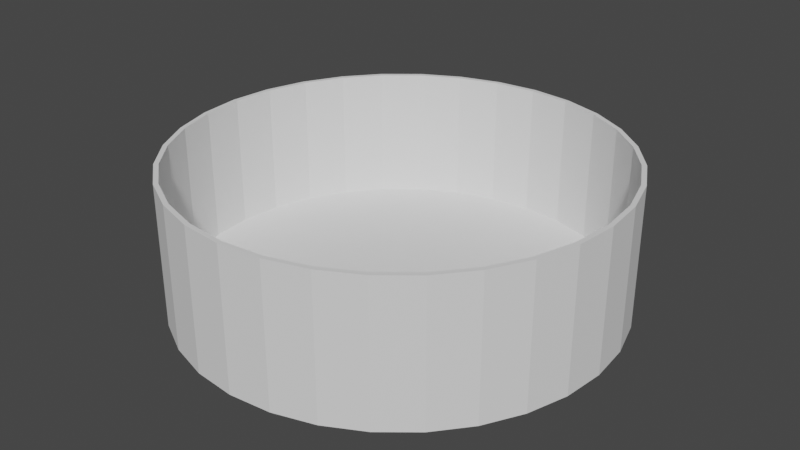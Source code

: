 # Source: cover.blend  (saved by Blender 2.81.16; exported with 4.5.12 LTS)
import bpy
from mathutils import Matrix  # noqa: F401  (used for matrix-valued properties, if any)

bpy.ops.wm.read_factory_settings(use_empty=True)
scene = bpy.context.scene
scene.name = 'Scene'

# ---- collections
col_collection = bpy.data.collections.new('Collection'); scene.collection.children.link(col_collection)

# ---- world
world_world = bpy.data.worlds.new('World'); scene.world = world_world
world_world.use_nodes = True; world_world.node_tree.nodes.clear()
_N = world_world.node_tree.nodes; _L = world_world.node_tree.links
n0 = _N.new('ShaderNodeOutputWorld'); n0.name = 'World Output'; n0.location = (300, 300)
n1 = _N.new('ShaderNodeBackground'); n1.name = 'Background'; n1.location = (10, 300)
n1.inputs[0].default_value = (0.05088, 0.05088, 0.05088, 1.0)
_L.new(n1.outputs[0], n0.inputs[0])
n0.is_active_output = True
world_world.color = (0.05088, 0.05088, 0.05088)
world_world.use_sun_shadow = False
world_world.sun_shadow_jitter_overblur = 0.0

# ---- meshes
me_cylinder_002 = bpy.data.meshes.new('Cylinder.002')
me_cylinder_002.from_pydata([(0.0, 0.091, -0.027), (0.01775, 0.08925, -0.027), (0.03482, 0.08407, -0.027), (0.05056, 0.07566, -0.027), (0.06435, 0.06435, -0.027), (0.07566, 0.05056, -0.027), (0.08407, 0.03482, -0.027), (0.08925, 0.01775, -0.027), (0.091, 6.87e-09, -0.027), (0.08925, -0.01775, -0.027), (0.08407, -0.03482, -0.027), (0.07566, -0.05056, -0.027), (0.06435, -0.06435, -0.027), (0.05056, -0.07566, -0.027), (0.03482, -0.08407, -0.027), (0.01775, -0.08925, -0.027), (-2.965e-08, -0.091, -0.027), (-0.01775, -0.08925, -0.027), (-0.03482, -0.08407, -0.027), (-0.05056, -0.07566, -0.027), (-0.06435, -0.06435, -0.027), (-0.07566, -0.05056, -0.027), (-0.08407, -0.03482, -0.027), (-0.08925, -0.01775, -0.027), (-0.091, 8.787e-08, -0.027), (-0.08925, 0.01775, -0.027), (-0.08407, 0.03482, -0.027), (-0.07566, 0.05056, -0.027), (-0.06435, 0.06435, -0.027), (-0.05056, 0.07566, -0.027), (-0.03482, 0.08407, -0.027), (-0.01775, 0.08925, -0.027), (0.0, 0.093, -0.03), (0.0, 0.093, 0.03), (0.01814, 0.09121, -0.03), (0.01814, 0.09121, 0.03), (0.03559, 0.08592, -0.03), (0.03559, 0.08592, 0.03), (0.05167, 0.07733, -0.03), (0.05167, 0.07733, 0.03), (0.06576, 0.06576, -0.03), (0.06576, 0.06576, 0.03), (0.07733, 0.05167, -0.03), (0.07733, 0.05167, 0.03), (0.08592, 0.03559, -0.03), (0.08592, 0.03559, 0.03), (0.09121, 0.01814, -0.03), (0.09121, 0.01814, 0.03), (0.093, 7.021e-09, -0.03), (0.093, 7.021e-09, 0.03), (0.09121, -0.01814, -0.03), (0.09121, -0.01814, 0.03), (0.08592, -0.03559, -0.03), (0.08592, -0.03559, 0.03), (0.07733, -0.05167, -0.03), (0.07733, -0.05167, 0.03), (0.06576, -0.06576, -0.03), (0.06576, -0.06576, 0.03), (0.05167, -0.07733, -0.03), (0.05167, -0.07733, 0.03), (0.03559, -0.08592, -0.03), (0.03559, -0.08592, 0.03), (0.01814, -0.09121, -0.03), (0.01814, -0.09121, 0.03), (-3.03e-08, -0.093, -0.03), (-3.03e-08, -0.093, 0.03), (-0.01814, -0.09121, -0.03), (-0.01814, -0.09121, 0.03), (-0.03559, -0.08592, -0.03), (-0.03559, -0.08592, 0.03), (-0.05167, -0.07733, -0.03), (-0.05167, -0.07733, 0.03), (-0.06576, -0.06576, -0.03), (-0.06576, -0.06576, 0.03), (-0.07733, -0.05167, -0.03), (-0.07733, -0.05167, 0.03), (-0.08592, -0.03559, -0.03), (-0.08592, -0.03559, 0.03), (-0.09121, -0.01814, -0.03), (-0.09121, -0.01814, 0.03), (-0.093, 8.98e-08, -0.03), (-0.093, 8.98e-08, 0.03), (-0.09121, 0.01814, -0.03), (-0.09121, 0.01814, 0.03), (-0.08592, 0.03559, -0.03), (-0.08592, 0.03559, 0.03), (-0.07733, 0.05167, -0.03), (-0.07733, 0.05167, 0.03), (-0.06576, 0.06576, -0.03), (-0.06576, 0.06576, 0.03), (-0.05167, 0.07733, -0.03), (-0.05167, 0.07733, 0.03), (-0.03559, 0.08592, -0.03), (-0.03559, 0.08592, 0.03), (-0.01814, 0.09121, -0.03), (-0.01814, 0.09121, 0.03), (0.08925, 0.01775, 0.03), (0.091, 6.87e-09, 0.03), (0.08925, -0.01775, 0.03), (0.08407, 0.03482, 0.03), (0.08407, -0.03482, 0.03), (0.07566, -0.05056, 0.03), (0.06435, -0.06435, 0.03), (0.05056, -0.07566, 0.03), (0.03482, -0.08407, 0.03), (0.01775, -0.08925, 0.03), (-2.965e-08, -0.091, 0.03), (-0.01775, -0.08925, 0.03), (-0.03482, -0.08407, 0.03), (-0.05056, -0.07566, 0.03), (-0.07566, -0.05056, 0.03), (-0.06435, -0.06435, 0.03), (-0.091, 8.787e-08, 0.03), (-0.08925, 0.01775, 0.03), (-0.08925, -0.01775, 0.03), (-0.08407, -0.03482, 0.03), (0.07566, 0.05056, 0.03), (-0.08407, 0.03482, 0.03), (0.06435, 0.06435, 0.03), (-0.07566, 0.05056, 0.03), (0.05056, 0.07566, 0.03), (-0.06435, 0.06435, 0.03), (0.03482, 0.08407, 0.03), (-0.05056, 0.07566, 0.03), (0.01775, 0.08925, 0.03), (-0.03482, 0.08407, 0.03), (-0.01775, 0.08925, 0.03), (0.0, 0.091, 0.03)], [], [(0, 1, 124, 127), (1, 2, 122, 124), (2, 3, 120, 122), (3, 4, 118, 120), (4, 5, 116, 118), (5, 6, 99, 116), (6, 7, 96, 99), (7, 8, 97, 96), (8, 9, 98, 97), (9, 10, 100, 98), (10, 11, 101, 100), (11, 12, 102, 101), (12, 13, 103, 102), (13, 14, 104, 103), (14, 15, 105, 104), (15, 16, 106, 105), (16, 17, 107, 106), (17, 18, 108, 107), (18, 19, 109, 108), (19, 20, 111, 109), (20, 21, 110, 111), (21, 22, 115, 110), (22, 23, 114, 115), (23, 24, 112, 114), (24, 25, 113, 112), (25, 26, 117, 113), (26, 27, 119, 117), (27, 28, 121, 119), (28, 29, 123, 121), (29, 30, 125, 123), (30, 31, 126, 125), (31, 0, 127, 126), (0, 31, 30, 29, 28, 27, 26, 25, 24, 23, 22, 21, 20, 19, 18, 17, 16, 15, 14, 13, 12, 11, 10, 9, 8, 7, 6, 5, 4, 3, 2, 1), (32, 33, 35, 34), (34, 35, 37, 36), (36, 37, 39, 38), (38, 39, 41, 40), (40, 41, 43, 42), (42, 43, 45, 44), (44, 45, 47, 46), (46, 47, 49, 48), (48, 49, 51, 50), (50, 51, 53, 52), (52, 53, 55, 54), (54, 55, 57, 56), (56, 57, 59, 58), (58, 59, 61, 60), (60, 61, 63, 62), (62, 63, 65, 64), (64, 65, 67, 66), (66, 67, 69, 68), (68, 69, 71, 70), (70, 71, 73, 72), (72, 73, 75, 74), (74, 75, 77, 76), (76, 77, 79, 78), (78, 79, 81, 80), (80, 81, 83, 82), (82, 83, 85, 84), (84, 85, 87, 86), (86, 87, 89, 88), (88, 89, 91, 90), (90, 91, 93, 92), (35, 33, 95, 93, 91, 89, 87, 85, 83, 81, 112, 113, 117, 119, 121, 123, 125, 126, 127, 124, 122, 120, 118, 116, 99, 96, 97, 49, 47, 45, 43, 41, 39, 37), (92, 93, 95, 94), (94, 95, 33, 32), (32, 34, 36, 38, 40, 42, 44, 46, 48, 50, 52, 54, 56, 58, 60, 62, 64, 66, 68, 70, 72, 74, 76, 78, 80, 82, 84, 86, 88, 90, 92, 94), (49, 97, 98, 100, 101, 102, 103, 104, 105, 106, 107, 108, 109, 111, 110, 115, 114, 112, 81, 79, 77, 75, 73, 71, 69, 67, 65, 63, 61, 59, 57, 55, 53, 51)])
_uv = me_cylinder_002.uv_layers.new(name='UVMap')
_uv.uv.foreach_set('vector', [1.0, 0.5, 0.9688, 0.5, 0.9688, 0.975, 1.0, 0.975, 0.9688, 0.5, 0.9375, 0.5, 0.9375, 0.975, 0.9688, 0.975, 0.9375, 0.5, 0.9062, 0.5, 0.9062, 0.975, 0.9375, 0.975, 0.9062, 0.5, 0.875, 0.5, 0.875, 0.975, 0.9062, 0.975, 0.875, 0.5, 0.8438, 0.5, 0.8438, 0.975, 0.875, 0.975, 0.8438, 0.5, 0.8125, 0.5, 0.8125, 0.975, 0.8438, 0.975, 0.8125, 0.5, 0.7812, 0.5, 0.7812, 0.975, 0.8125, 0.975, 0.7812, 0.5, 0.75, 0.5, 0.75, 0.975, 0.7812, 0.975, 0.75, 0.5, 0.7188, 0.5, 0.7187, 0.975, 0.75, 0.975, 0.7188, 0.5, 0.6875, 0.5, 0.6875, 0.975, 0.7187, 0.975, 0.6875, 0.5, 0.6562, 0.5, 0.6562, 0.975, 0.6875, 0.975, 0.6562, 0.5, 0.625, 0.5, 0.625, 0.975, 0.6562, 0.975, 0.625, 0.5, 0.5938, 0.5, 0.5938, 0.975, 0.625, 0.975, 0.5938, 0.5, 0.5625, 0.5, 0.5625, 0.975, 0.5938, 0.975, 0.5625, 0.5, 0.5312, 0.5, 0.5312, 0.975, 0.5625, 0.975, 0.5312, 0.5, 0.5, 0.5, 0.5, 0.975, 0.5312, 0.975, 0.5, 0.5, 0.4688, 0.5, 0.4688, 0.975, 0.5, 0.975, 0.4688, 0.5, 0.4375, 0.5, 0.4375, 0.975, 0.4688, 0.975, 0.4375, 0.5, 0.4062, 0.5, 0.4062, 0.975, 0.4375, 0.975, 0.4062, 0.5, 0.375, 0.5, 0.375, 0.975, 0.4062, 0.975, 0.375, 0.5, 0.3438, 0.5, 0.3438, 0.975, 0.375, 0.975, 0.3438, 0.5, 0.3125, 0.5, 0.3125, 0.975, 0.3438, 0.975, 0.3125, 0.5, 0.2812, 0.5, 0.2812, 0.975, 0.3125, 0.975, 0.2812, 0.5, 0.25, 0.5, 0.25, 0.975, 0.2812, 0.975, 0.25, 0.5, 0.2188, 0.5, 0.2188, 0.975, 0.25, 0.975, 0.2188, 0.5, 0.1875, 0.5, 0.1875, 0.975, 0.2188, 0.975, 0.1875, 0.5, 0.1562, 0.5, 0.1562, 0.975, 0.1875, 0.975, 0.1562, 0.5, 0.125, 0.5, 0.125, 0.975, 0.1562, 0.975, 0.125, 0.5, 0.09375, 0.5, 0.09375, 0.975, 0.125, 0.975, 0.09375, 0.5, 0.0625, 0.5, 0.0625, 0.975, 0.09375, 0.975, 0.0625, 0.5, 0.03125, 0.5, 0.03125, 0.975, 0.0625, 0.975, 0.03125, 0.5, 0.0, 0.5, 0.0, 0.975, 0.03125, 0.975, 0.75, 0.49, 0.7032, 0.4854, 0.6582, 0.4717, 0.6167, 0.4496, 0.5803, 0.4197, 0.5504, 0.3833, 0.5283, 0.3418, 0.5146, 0.2968, 0.51, 0.25, 0.5146, 0.2032, 0.5283, 0.1582, 0.5504, 0.1167, 0.5803, 0.08029, 0.6167, 0.05045, 0.6582, 0.02827, 0.7032, 0.01461, 0.75, 0.01, 0.7968, 0.01461, 0.8418, 0.02827, 0.8833, 0.05045, 0.9197, 0.08029, 0.9496, 0.1167, 0.9717, 0.1582, 0.9854, 0.2032, 0.99, 0.25, 0.9854, 0.2968, 0.9717, 0.3418, 0.9496, 0.3833, 0.9197, 0.4197, 0.8833, 0.4496, 0.8418, 0.4717, 0.7968, 0.4854, 1.0, 0.5, 1.0, 1.0, 0.9688, 1.0, 0.9688, 0.5, 0.9688, 0.5, 0.9688, 1.0, 0.9375, 1.0, 0.9375, 0.5, 0.9375, 0.5, 0.9375, 1.0, 0.9062, 1.0, 0.9062, 0.5, 0.9062, 0.5, 0.9062, 1.0, 0.875, 1.0, 0.875, 0.5, 0.875, 0.5, 0.875, 1.0, 0.8438, 1.0, 0.8438, 0.5, 0.8438, 0.5, 0.8438, 1.0, 0.8125, 1.0, 0.8125, 0.5, 0.8125, 0.5, 0.8125, 1.0, 0.7812, 1.0, 0.7812, 0.5, 0.7812, 0.5, 0.7812, 1.0, 0.75, 1.0, 0.75, 0.5, 0.75, 0.5, 0.75, 1.0, 0.7188, 1.0, 0.7188, 0.5, 0.7188, 0.5, 0.7188, 1.0, 0.6875, 1.0, 0.6875, 0.5, 0.6875, 0.5, 0.6875, 1.0, 0.6562, 1.0, 0.6562, 0.5, 0.6562, 0.5, 0.6562, 1.0, 0.625, 1.0, 0.625, 0.5, 0.625, 0.5, 0.625, 1.0, 0.5938, 1.0, 0.5938, 0.5, 0.5938, 0.5, 0.5938, 1.0, 0.5625, 1.0, 0.5625, 0.5, 0.5625, 0.5, 0.5625, 1.0, 0.5312, 1.0, 0.5312, 0.5, 0.5312, 0.5, 0.5312, 1.0, 0.5, 1.0, 0.5, 0.5, 0.5, 0.5, 0.5, 1.0, 0.4688, 1.0, 0.4688, 0.5, 0.4688, 0.5, 0.4688, 1.0, 0.4375, 1.0, 0.4375, 0.5, 0.4375, 0.5, 0.4375, 1.0, 0.4062, 1.0, 0.4062, 0.5, 0.4062, 0.5, 0.4062, 1.0, 0.375, 1.0, 0.375, 0.5, 0.375, 0.5, 0.375, 1.0, 0.3438, 1.0, 0.3438, 0.5, 0.3438, 0.5, 0.3438, 1.0, 0.3125, 1.0, 0.3125, 0.5, 0.3125, 0.5, 0.3125, 1.0, 0.2812, 1.0, 0.2812, 0.5, 0.2812, 0.5, 0.2812, 1.0, 0.25, 1.0, 0.25, 0.5, 0.25, 0.5, 0.25, 1.0, 0.2188, 1.0, 0.2188, 0.5, 0.2188, 0.5, 0.2188, 1.0, 0.1875, 1.0, 0.1875, 0.5, 0.1875, 0.5, 0.1875, 1.0, 0.1562, 1.0, 0.1562, 0.5, 0.1562, 0.5, 0.1562, 1.0, 0.125, 1.0, 0.125, 0.5, 0.125, 0.5, 0.125, 1.0, 0.09375, 1.0, 0.09375, 0.5, 0.09375, 0.5, 0.09375, 1.0, 0.0625, 1.0, 0.0625, 0.5, 0.2968, 0.4854, 0.25, 0.49, 0.2032, 0.4854, 0.1582, 0.4717, 0.1167, 0.4496, 0.08029, 0.4197, 0.05045, 0.3833, 0.02827, 0.3418, 0.01461, 0.2968, 0.01, 0.25, 0.01516, 0.25, 0.01967, 0.2958, 0.03304, 0.3399, 0.05474, 0.3805, 0.08394, 0.4161, 0.1195, 0.4453, 0.1601, 0.467, 0.2042, 0.4803, 0.25, 0.4848, 0.2958, 0.4803, 0.3399, 0.467, 0.3805, 0.4453, 0.4161, 0.4161, 0.4453, 0.3805, 0.467, 0.3399, 0.4803, 0.2958, 0.4848, 0.25, 0.49, 0.25, 0.4854, 0.2968, 0.4717, 0.3418, 0.4496, 0.3833, 0.4197, 0.4197, 0.3833, 0.4496, 0.3418, 0.4717, 0.0625, 0.5, 0.0625, 1.0, 0.03125, 1.0, 0.03125, 0.5, 0.03125, 0.5, 0.03125, 1.0, 0.0, 1.0, 0.0, 0.5, 0.75, 0.49, 0.7968, 0.4854, 0.8418, 0.4717, 0.8833, 0.4496, 0.9197, 0.4197, 0.9496, 0.3833, 0.9717, 0.3418, 0.9854, 0.2968, 0.99, 0.25, 0.9854, 0.2032, 0.9717, 0.1582, 0.9496, 0.1167, 0.9197, 0.08029, 0.8833, 0.05045, 0.8418, 0.02827, 0.7968, 0.01461, 0.75, 0.01, 0.7032, 0.01461, 0.6582, 0.02827, 0.6167, 0.05045, 0.5803, 0.08029, 0.5504, 0.1167, 0.5283, 0.1582, 0.5146, 0.2032, 0.51, 0.25, 0.5146, 0.2968, 0.5283, 0.3418, 0.5504, 0.3833, 0.5803, 0.4197, 0.6167, 0.4496, 0.6582, 0.4717, 0.7032, 0.4854, 0.49, 0.25, 0.4848, 0.25, 0.4803, 0.2042, 0.467, 0.1601, 0.4453, 0.1195, 0.4161, 0.08394, 0.3805, 0.05474, 0.3399, 0.03304, 0.2958, 0.01967, 0.25, 0.01516, 0.2042, 0.01967, 0.1601, 0.03304, 0.1195, 0.05474, 0.08394, 0.08394, 0.05474, 0.1195, 0.03304, 0.1601, 0.01967, 0.2042, 0.01516, 0.25, 0.01, 0.25, 0.01461, 0.2032, 0.02827, 0.1582, 0.05045, 0.1167, 0.08029, 0.08029, 0.1167, 0.05045, 0.1582, 0.02827, 0.2032, 0.01461, 0.25, 0.01, 0.2968, 0.01461, 0.3418, 0.02827, 0.3833, 0.05045, 0.4197, 0.08029, 0.4496, 0.1167, 0.4717, 0.1582, 0.4854, 0.2032])
me_cylinder_002.use_remesh_fix_poles = True
me_cylinder_002.use_remesh_preserve_attributes = False
me_cylinder_002.use_mirror_vertex_groups = False
me_cylinder_002.update()

# ---- objects
ob_cylinder = bpy.data.objects.new('Cylinder', me_cylinder_002)

# ---- transforms, parenting, visibility, modifiers, constraints
ob_cylinder.location = (0.0, 0.0, 0.03)
ob_cylinder.lineart.crease_threshold = 0.0

# ---- collection membership
col_collection.objects.link(ob_cylinder)

# ---- scene / render settings (as saved in the file)
scene.frame_start = 1; scene.frame_end = 250; scene.frame_set(16)
scene.render.engine = 'BLENDER_EEVEE_NEXT'
scene.cycles.use_denoising = False
scene.cycles.samples = 128
scene.cycles.sampling_pattern = 'TABULATED_SOBOL'
scene.cycles.use_adaptive_sampling = False
scene.cycles.use_light_tree = False
scene.view_settings.view_transform = 'Filmic'
bpy.context.view_layer.update()

# ---- added for rendering (the .blend has no active camera and no usable light): camera, sun
cam_auto = bpy.data.cameras.new('AutoCamera')
cam_auto.lens = 50.0
cam_auto.sensor_width = 36.0
cam_auto.clip_end = 1000.0
ob_auto_camera = bpy.data.objects.new('AutoCamera', cam_auto)
scene.collection.objects.link(ob_auto_camera)
ob_auto_camera.location = (0.249626, -0.299551, 0.2297)
ob_auto_camera.rotation_euler = (1.09748, -7.21219e-08, 0.694738)
scene.camera = ob_auto_camera
light_auto_sun = bpy.data.lights.new('AutoSun', 'SUN')
light_auto_sun.energy = 3.0
light_auto_sun.angle = 0.0523599
ob_auto_sun = bpy.data.objects.new('AutoSun', light_auto_sun)
scene.collection.objects.link(ob_auto_sun)
ob_auto_sun.rotation_euler = (0.872665, 0.174533, 0.523599)
bpy.context.view_layer.update()
